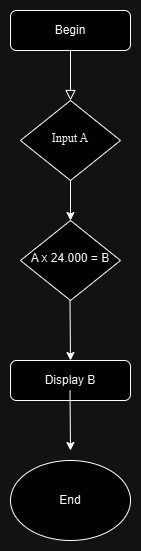

The diagram above was exported from draw.io. Its source (the exported page's mxGraphModel, read from the mxfile embedded in the PNG):
<mxGraphModel dx="1050" dy="522" grid="1" gridSize="10" guides="1" tooltips="1" connect="1" arrows="1" fold="1" page="1" pageScale="1" pageWidth="827" pageHeight="1169" math="0" shadow="0">
  <root>
    <mxCell id="WIyWlLk6GJQsqaUBKTNV-0" />
    <mxCell id="WIyWlLk6GJQsqaUBKTNV-1" parent="WIyWlLk6GJQsqaUBKTNV-0" />
    <mxCell id="WIyWlLk6GJQsqaUBKTNV-2" value="" style="rounded=0;html=1;jettySize=auto;orthogonalLoop=1;fontSize=11;endArrow=block;endFill=0;endSize=8;strokeWidth=1;shadow=0;labelBackgroundColor=none;edgeStyle=orthogonalEdgeStyle;" parent="WIyWlLk6GJQsqaUBKTNV-1" source="WIyWlLk6GJQsqaUBKTNV-3" target="WIyWlLk6GJQsqaUBKTNV-6" edge="1">
      <mxGeometry relative="1" as="geometry" />
    </mxCell>
    <mxCell id="WIyWlLk6GJQsqaUBKTNV-3" value="Begin" style="rounded=1;whiteSpace=wrap;html=1;fontSize=12;glass=0;strokeWidth=1;shadow=0;" parent="WIyWlLk6GJQsqaUBKTNV-1" vertex="1">
      <mxGeometry x="160" y="80" width="120" height="40" as="geometry" />
    </mxCell>
    <mxCell id="WIyWlLk6GJQsqaUBKTNV-6" value="Input A" style="rhombus;whiteSpace=wrap;html=1;shadow=0;fontFamily=Times New Roman;fontSize=12;align=center;strokeWidth=1;spacing=6;spacingTop=-4;" parent="WIyWlLk6GJQsqaUBKTNV-1" vertex="1">
      <mxGeometry x="170" y="170" width="100" height="80" as="geometry" />
    </mxCell>
    <mxCell id="WIyWlLk6GJQsqaUBKTNV-10" value="A x 24.000 = B" style="rhombus;whiteSpace=wrap;html=1;shadow=0;fontFamily=Helvetica;fontSize=12;align=center;strokeWidth=1;spacing=6;spacingTop=-4;" parent="WIyWlLk6GJQsqaUBKTNV-1" vertex="1">
      <mxGeometry x="170" y="290" width="100" height="80" as="geometry" />
    </mxCell>
    <mxCell id="WIyWlLk6GJQsqaUBKTNV-11" value="Display B" style="rounded=1;whiteSpace=wrap;html=1;fontSize=12;glass=0;strokeWidth=1;shadow=0;" parent="WIyWlLk6GJQsqaUBKTNV-1" vertex="1">
      <mxGeometry x="160" y="430" width="120" height="40" as="geometry" />
    </mxCell>
    <mxCell id="kwA3TEDDi28OuDYgS5B5-0" value="" style="endArrow=classic;html=1;rounded=0;exitX=0.5;exitY=1;exitDx=0;exitDy=0;entryX=0.5;entryY=0;entryDx=0;entryDy=0;" edge="1" parent="WIyWlLk6GJQsqaUBKTNV-1" source="WIyWlLk6GJQsqaUBKTNV-6" target="WIyWlLk6GJQsqaUBKTNV-10">
      <mxGeometry width="50" height="50" relative="1" as="geometry">
        <mxPoint x="270" y="280" as="sourcePoint" />
        <mxPoint x="320" y="230" as="targetPoint" />
      </mxGeometry>
    </mxCell>
    <mxCell id="kwA3TEDDi28OuDYgS5B5-1" value="" style="endArrow=classic;html=1;rounded=0;exitX=0.5;exitY=1;exitDx=0;exitDy=0;entryX=0.5;entryY=0;entryDx=0;entryDy=0;" edge="1" parent="WIyWlLk6GJQsqaUBKTNV-1" target="WIyWlLk6GJQsqaUBKTNV-11">
      <mxGeometry width="50" height="50" relative="1" as="geometry">
        <mxPoint x="219.5" y="370" as="sourcePoint" />
        <mxPoint x="219.5" y="410" as="targetPoint" />
        <Array as="points">
          <mxPoint x="219.5" y="370" />
        </Array>
      </mxGeometry>
    </mxCell>
    <mxCell id="kwA3TEDDi28OuDYgS5B5-2" value="" style="endArrow=classic;html=1;rounded=0;exitX=0.5;exitY=1;exitDx=0;exitDy=0;entryX=0.5;entryY=0;entryDx=0;entryDy=0;" edge="1" parent="WIyWlLk6GJQsqaUBKTNV-1">
      <mxGeometry width="50" height="50" relative="1" as="geometry">
        <mxPoint x="219.5" y="460" as="sourcePoint" />
        <mxPoint x="220" y="520" as="targetPoint" />
        <Array as="points">
          <mxPoint x="219.5" y="460" />
        </Array>
      </mxGeometry>
    </mxCell>
    <mxCell id="kwA3TEDDi28OuDYgS5B5-3" value="End" style="ellipse;whiteSpace=wrap;html=1;" vertex="1" parent="WIyWlLk6GJQsqaUBKTNV-1">
      <mxGeometry x="160" y="530" width="120" height="80" as="geometry" />
    </mxCell>
  </root>
</mxGraphModel>